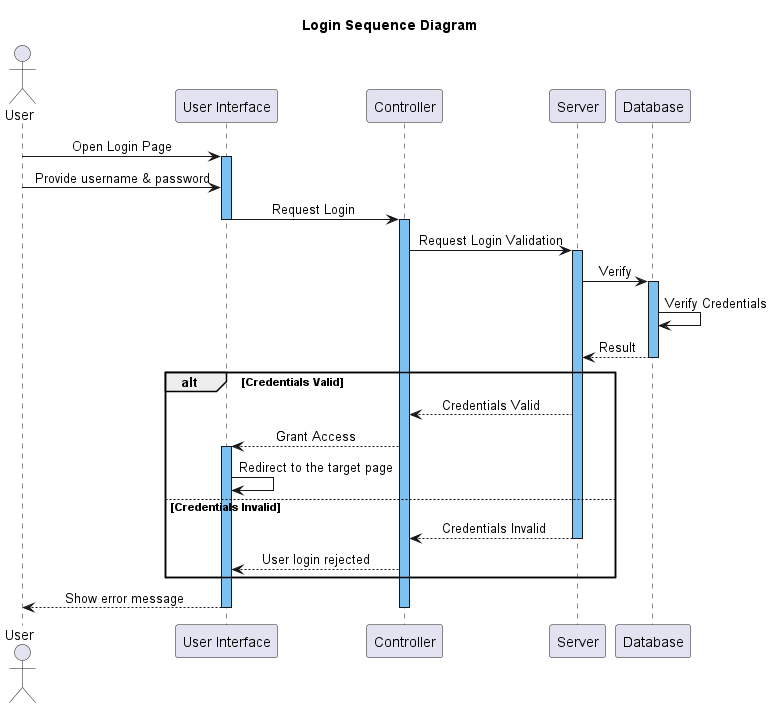

The diagram above was rendered by PlantUML. Its source (embedded in the PNG):
@startuml
title Login Sequence Diagram
skinparam SequenceMessageAlignment center

actor User
participant "User Interface" as UI
participant Controller
participant Server
participant Database as DB

User -> UI: Open Login Page
activate UI #7DC1F2
User -> UI: Provide username & password
UI -> Controller: Request Login
deactivate UI
activate Controller #7DC1F2
Controller -> Server: Request Login Validation
activate Server #7DC1F2
Server -> DB: Verify
activate DB #7DC1F2
DB -> DB: Verify Credentials
DB --> Server: Result
deactivate DB
alt Credentials Valid
  Server --> Controller: Credentials Valid

  Controller --> UI: Grant Access
  activate UI #7DC1F2
  UI -> UI: Redirect to the target page
  else Credentials Invalid

  Server --> Controller: Credentials Invalid
  deactivate Server

  Controller --> UI: User login rejected
end

UI --> User: Show error message
deactivate UI
deactivate Controller
deactivate Server


@enduml